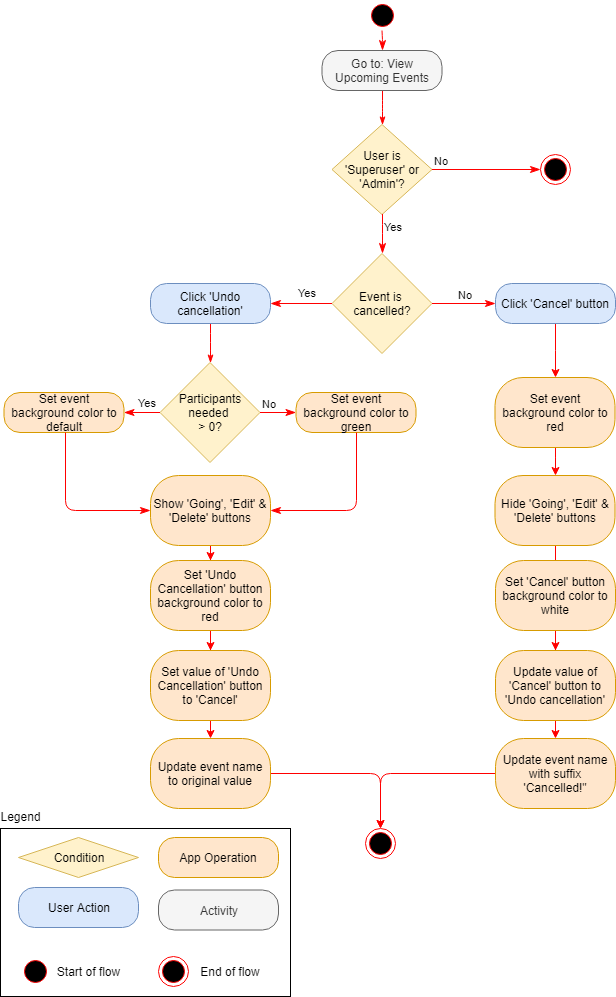

The diagram above was exported from draw.io. Its source (the exported page's mxGraphModel, read from the mxfile embedded in the PNG):
<mxGraphModel dx="1394" dy="834" grid="1" gridSize="10" guides="1" tooltips="1" connect="1" arrows="1" fold="1" page="1" pageScale="1" pageWidth="850" pageHeight="1100" math="0" shadow="0">
  <root>
    <mxCell id="KXwMSnsnPQE2IWETO5cS-0" />
    <mxCell id="KXwMSnsnPQE2IWETO5cS-1" parent="KXwMSnsnPQE2IWETO5cS-0" />
    <mxCell id="ZEjoY2936KlM-mOpF6Ow-9" value="User is 'Superuser' or 'Admin'?" style="rhombus;whiteSpace=wrap;html=1;fillColor=#fff2cc;strokeColor=#d6b656;aspect=fixed;" parent="KXwMSnsnPQE2IWETO5cS-1" vertex="1">
      <mxGeometry x="346.5" y="144" width="100" height="90" as="geometry" />
    </mxCell>
    <mxCell id="ZEjoY2936KlM-mOpF6Ow-10" value="No" style="edgeStyle=orthogonalEdgeStyle;html=1;align=left;verticalAlign=bottom;endArrow=classicThin;endSize=8;strokeColor=#ff0000;entryX=0;entryY=0.5;entryDx=0;entryDy=0;endFill=1;" parent="KXwMSnsnPQE2IWETO5cS-1" source="ZEjoY2936KlM-mOpF6Ow-9" target="ZEjoY2936KlM-mOpF6Ow-14" edge="1">
      <mxGeometry x="-1" relative="1" as="geometry">
        <mxPoint x="510" y="189" as="targetPoint" />
      </mxGeometry>
    </mxCell>
    <mxCell id="ZEjoY2936KlM-mOpF6Ow-11" value="Yes" style="edgeStyle=orthogonalEdgeStyle;html=1;align=left;verticalAlign=top;endArrow=classicThin;endSize=8;strokeColor=#ff0000;entryX=0.5;entryY=0;entryDx=0;entryDy=0;endFill=1;" parent="KXwMSnsnPQE2IWETO5cS-1" source="ZEjoY2936KlM-mOpF6Ow-9" target="ZEjoY2936KlM-mOpF6Ow-16" edge="1">
      <mxGeometry x="-1" relative="1" as="geometry">
        <mxPoint x="395" y="273" as="targetPoint" />
        <mxPoint x="398" y="232.59949599496008" as="sourcePoint" />
      </mxGeometry>
    </mxCell>
    <mxCell id="ZEjoY2936KlM-mOpF6Ow-14" value="" style="ellipse;html=1;shape=endState;fillColor=#000000;strokeColor=#ff0000;" parent="KXwMSnsnPQE2IWETO5cS-1" vertex="1">
      <mxGeometry x="555" y="174" width="30" height="30" as="geometry" />
    </mxCell>
    <mxCell id="ZEjoY2936KlM-mOpF6Ow-16" value="Event is &lt;br&gt;cancelled?" style="rhombus;whiteSpace=wrap;html=1;fillColor=#fff2cc;strokeColor=#d6b656;aspect=fixed;" parent="KXwMSnsnPQE2IWETO5cS-1" vertex="1">
      <mxGeometry x="346.5" y="273" width="100" height="100" as="geometry" />
    </mxCell>
    <mxCell id="ZEjoY2936KlM-mOpF6Ow-17" value="No" style="edgeStyle=orthogonalEdgeStyle;html=1;align=left;verticalAlign=bottom;endArrow=classicThin;endSize=8;strokeColor=#ff0000;entryX=0;entryY=0.5;entryDx=0;entryDy=0;endFill=1;" parent="KXwMSnsnPQE2IWETO5cS-1" source="ZEjoY2936KlM-mOpF6Ow-16" target="ZEjoY2936KlM-mOpF6Ow-19" edge="1">
      <mxGeometry x="-0.2598" relative="1" as="geometry">
        <mxPoint x="496" y="323" as="targetPoint" />
        <mxPoint as="offset" />
      </mxGeometry>
    </mxCell>
    <mxCell id="ZEjoY2936KlM-mOpF6Ow-18" value="Yes" style="edgeStyle=orthogonalEdgeStyle;html=1;align=left;verticalAlign=top;endArrow=classicThin;endSize=8;strokeColor=#ff0000;entryX=1;entryY=0.5;entryDx=0;entryDy=0;endFill=1;" parent="KXwMSnsnPQE2IWETO5cS-1" source="ZEjoY2936KlM-mOpF6Ow-16" target="AQ1hRE6fNSIFqvzBvwrL-0" edge="1">
      <mxGeometry x="0.187" y="-23" relative="1" as="geometry">
        <mxPoint x="405" y="423" as="targetPoint" />
        <mxPoint x="1" as="offset" />
      </mxGeometry>
    </mxCell>
    <mxCell id="AQ1hRE6fNSIFqvzBvwrL-5" value="" style="edgeStyle=orthogonalEdgeStyle;rounded=0;orthogonalLoop=1;jettySize=auto;html=1;strokeColor=#FF0000;" parent="KXwMSnsnPQE2IWETO5cS-1" source="ZEjoY2936KlM-mOpF6Ow-19" target="scEqqSktLgiiJKYhXrRY-0" edge="1">
      <mxGeometry relative="1" as="geometry" />
    </mxCell>
    <mxCell id="ZEjoY2936KlM-mOpF6Ow-19" value="Click 'Cancel' button" style="rounded=1;whiteSpace=wrap;html=1;arcSize=40;fillColor=#dae8fc;strokeColor=#6c8ebf;" parent="KXwMSnsnPQE2IWETO5cS-1" vertex="1">
      <mxGeometry x="510" y="303" width="120" height="40" as="geometry" />
    </mxCell>
    <mxCell id="AQ1hRE6fNSIFqvzBvwrL-7" value="" style="edgeStyle=orthogonalEdgeStyle;rounded=0;orthogonalLoop=1;jettySize=auto;html=1;strokeColor=#FF0000;" parent="KXwMSnsnPQE2IWETO5cS-1" source="AQ1hRE6fNSIFqvzBvwrL-4" target="AQ1hRE6fNSIFqvzBvwrL-6" edge="1">
      <mxGeometry relative="1" as="geometry" />
    </mxCell>
    <mxCell id="AQ1hRE6fNSIFqvzBvwrL-4" value="Hide 'Going', 'Edit' &amp;amp; 'Delete' buttons" style="rounded=1;whiteSpace=wrap;html=1;arcSize=40;fillColor=#ffe6cc;strokeColor=#d79b00;" parent="KXwMSnsnPQE2IWETO5cS-1" vertex="1">
      <mxGeometry x="509.5" y="495" width="120" height="70" as="geometry" />
    </mxCell>
    <mxCell id="AQ1hRE6fNSIFqvzBvwrL-21" value="" style="edgeStyle=orthogonalEdgeStyle;rounded=0;orthogonalLoop=1;jettySize=auto;html=1;strokeColor=#FF0000;" parent="KXwMSnsnPQE2IWETO5cS-1" source="AQ1hRE6fNSIFqvzBvwrL-6" target="scEqqSktLgiiJKYhXrRY-2" edge="1">
      <mxGeometry relative="1" as="geometry" />
    </mxCell>
    <mxCell id="AQ1hRE6fNSIFqvzBvwrL-6" value="Set 'Cancel' button background color to white" style="rounded=1;whiteSpace=wrap;html=1;arcSize=40;fillColor=#ffe6cc;strokeColor=#d79b00;" parent="KXwMSnsnPQE2IWETO5cS-1" vertex="1">
      <mxGeometry x="510" y="580" width="120" height="70" as="geometry" />
    </mxCell>
    <mxCell id="AQ1hRE6fNSIFqvzBvwrL-26" value="" style="edgeStyle=orthogonalEdgeStyle;rounded=1;orthogonalLoop=1;jettySize=auto;html=1;strokeColor=#FF0000;" parent="KXwMSnsnPQE2IWETO5cS-1" source="AQ1hRE6fNSIFqvzBvwrL-20" target="AQ1hRE6fNSIFqvzBvwrL-22" edge="1">
      <mxGeometry relative="1" as="geometry">
        <mxPoint x="430" y="793" as="targetPoint" />
      </mxGeometry>
    </mxCell>
    <mxCell id="AQ1hRE6fNSIFqvzBvwrL-20" value="Update event name with suffix 'Cancelled!&quot;" style="rounded=1;whiteSpace=wrap;html=1;arcSize=40;fillColor=#ffe6cc;strokeColor=#d79b00;" parent="KXwMSnsnPQE2IWETO5cS-1" vertex="1">
      <mxGeometry x="510" y="758" width="120" height="70" as="geometry" />
    </mxCell>
    <mxCell id="xp0j5sj5WAVfFx_vfrxj-7" value="" style="edgeStyle=orthogonalEdgeStyle;rounded=1;orthogonalLoop=1;jettySize=auto;html=1;endArrow=classicThin;endFill=1;strokeColor=#FF0000;" parent="KXwMSnsnPQE2IWETO5cS-1" source="AQ1hRE6fNSIFqvzBvwrL-0" target="xp0j5sj5WAVfFx_vfrxj-0" edge="1">
      <mxGeometry relative="1" as="geometry" />
    </mxCell>
    <mxCell id="AQ1hRE6fNSIFqvzBvwrL-0" value="Click 'Undo cancellation'" style="rounded=1;whiteSpace=wrap;html=1;arcSize=40;fillColor=#dae8fc;strokeColor=#6c8ebf;" parent="KXwMSnsnPQE2IWETO5cS-1" vertex="1">
      <mxGeometry x="165" y="303" width="120" height="40" as="geometry" />
    </mxCell>
    <mxCell id="AQ1hRE6fNSIFqvzBvwrL-9" value="" style="edgeStyle=orthogonalEdgeStyle;rounded=0;orthogonalLoop=1;jettySize=auto;html=1;strokeColor=#FF0000;" parent="KXwMSnsnPQE2IWETO5cS-1" source="AQ1hRE6fNSIFqvzBvwrL-2" target="AQ1hRE6fNSIFqvzBvwrL-8" edge="1">
      <mxGeometry relative="1" as="geometry" />
    </mxCell>
    <mxCell id="AQ1hRE6fNSIFqvzBvwrL-2" value="&lt;span&gt;Show 'Going', 'Edit' &amp;amp; 'Delete' buttons&lt;/span&gt;" style="rounded=1;whiteSpace=wrap;html=1;arcSize=40;fillColor=#ffe6cc;strokeColor=#d79b00;" parent="KXwMSnsnPQE2IWETO5cS-1" vertex="1">
      <mxGeometry x="165" y="495" width="120" height="70" as="geometry" />
    </mxCell>
    <mxCell id="AQ1hRE6fNSIFqvzBvwrL-19" value="" style="edgeStyle=orthogonalEdgeStyle;rounded=0;orthogonalLoop=1;jettySize=auto;html=1;strokeColor=#FF0000;entryX=0.5;entryY=0;entryDx=0;entryDy=0;" parent="KXwMSnsnPQE2IWETO5cS-1" source="AQ1hRE6fNSIFqvzBvwrL-8" target="scEqqSktLgiiJKYhXrRY-5" edge="1">
      <mxGeometry relative="1" as="geometry" />
    </mxCell>
    <mxCell id="AQ1hRE6fNSIFqvzBvwrL-8" value="Set 'Undo Cancellation' button background color to red&lt;br&gt;" style="rounded=1;whiteSpace=wrap;html=1;arcSize=40;fillColor=#ffe6cc;strokeColor=#d79b00;" parent="KXwMSnsnPQE2IWETO5cS-1" vertex="1">
      <mxGeometry x="165" y="580" width="120" height="70" as="geometry" />
    </mxCell>
    <mxCell id="AQ1hRE6fNSIFqvzBvwrL-24" value="" style="edgeStyle=orthogonalEdgeStyle;rounded=1;orthogonalLoop=1;jettySize=auto;html=1;strokeColor=#FF0000;entryX=0.5;entryY=0;entryDx=0;entryDy=0;" parent="KXwMSnsnPQE2IWETO5cS-1" source="AQ1hRE6fNSIFqvzBvwrL-18" target="AQ1hRE6fNSIFqvzBvwrL-22" edge="1">
      <mxGeometry relative="1" as="geometry">
        <mxPoint x="379" y="793" as="targetPoint" />
      </mxGeometry>
    </mxCell>
    <mxCell id="AQ1hRE6fNSIFqvzBvwrL-18" value="Update event name to original value&lt;br&gt;" style="rounded=1;whiteSpace=wrap;html=1;arcSize=40;fillColor=#ffe6cc;strokeColor=#d79b00;" parent="KXwMSnsnPQE2IWETO5cS-1" vertex="1">
      <mxGeometry x="165" y="758" width="120" height="70" as="geometry" />
    </mxCell>
    <mxCell id="AQ1hRE6fNSIFqvzBvwrL-22" value="" style="ellipse;html=1;shape=endState;fillColor=#000000;strokeColor=#ff0000;" parent="KXwMSnsnPQE2IWETO5cS-1" vertex="1">
      <mxGeometry x="380" y="848" width="30" height="30" as="geometry" />
    </mxCell>
    <mxCell id="jkt1hpQmaYaCnPR_mp3s-0" value="" style="rounded=0;whiteSpace=wrap;html=1;fillColor=none;" parent="KXwMSnsnPQE2IWETO5cS-1" vertex="1">
      <mxGeometry x="15" y="848" width="290" height="168" as="geometry" />
    </mxCell>
    <mxCell id="jkt1hpQmaYaCnPR_mp3s-1" value="User Action" style="rounded=1;whiteSpace=wrap;html=1;arcSize=40;fillColor=#dae8fc;strokeColor=#6c8ebf;" parent="KXwMSnsnPQE2IWETO5cS-1" vertex="1">
      <mxGeometry x="33" y="907" width="120" height="40" as="geometry" />
    </mxCell>
    <mxCell id="jkt1hpQmaYaCnPR_mp3s-2" value="Legend" style="text;html=1;strokeColor=none;fillColor=none;align=center;verticalAlign=middle;whiteSpace=wrap;rounded=0;" parent="KXwMSnsnPQE2IWETO5cS-1" vertex="1">
      <mxGeometry x="15" y="826" width="40" height="20" as="geometry" />
    </mxCell>
    <mxCell id="jkt1hpQmaYaCnPR_mp3s-3" value="Activity" style="rounded=1;whiteSpace=wrap;html=1;arcSize=40;fillColor=#f5f5f5;strokeColor=#666666;fontColor=#333333;" parent="KXwMSnsnPQE2IWETO5cS-1" vertex="1">
      <mxGeometry x="173" y="909.5" width="120" height="40" as="geometry" />
    </mxCell>
    <mxCell id="jkt1hpQmaYaCnPR_mp3s-4" value="Condition" style="rhombus;whiteSpace=wrap;html=1;fillColor=#fff2cc;strokeColor=#d6b656;" parent="KXwMSnsnPQE2IWETO5cS-1" vertex="1">
      <mxGeometry x="33" y="857" width="120" height="40" as="geometry" />
    </mxCell>
    <mxCell id="jkt1hpQmaYaCnPR_mp3s-5" value="App Operation" style="rounded=1;whiteSpace=wrap;html=1;arcSize=40;fillColor=#ffe6cc;strokeColor=#d79b00;" parent="KXwMSnsnPQE2IWETO5cS-1" vertex="1">
      <mxGeometry x="173" y="857" width="120" height="40" as="geometry" />
    </mxCell>
    <mxCell id="jkt1hpQmaYaCnPR_mp3s-6" value="" style="ellipse;html=1;shape=startState;fillColor=#000000;strokeColor=#ff0000;" parent="KXwMSnsnPQE2IWETO5cS-1" vertex="1">
      <mxGeometry x="35" y="976" width="30" height="30" as="geometry" />
    </mxCell>
    <mxCell id="jkt1hpQmaYaCnPR_mp3s-7" value="" style="ellipse;html=1;shape=endState;fillColor=#000000;strokeColor=#ff0000;" parent="KXwMSnsnPQE2IWETO5cS-1" vertex="1">
      <mxGeometry x="173" y="976" width="30" height="30" as="geometry" />
    </mxCell>
    <mxCell id="jkt1hpQmaYaCnPR_mp3s-8" value="Start of flow" style="text;html=1;strokeColor=none;fillColor=none;align=center;verticalAlign=middle;whiteSpace=wrap;rounded=0;" parent="KXwMSnsnPQE2IWETO5cS-1" vertex="1">
      <mxGeometry x="65" y="981" width="75" height="20" as="geometry" />
    </mxCell>
    <mxCell id="jkt1hpQmaYaCnPR_mp3s-9" value="End of flow" style="text;html=1;strokeColor=none;fillColor=none;align=center;verticalAlign=middle;whiteSpace=wrap;rounded=0;" parent="KXwMSnsnPQE2IWETO5cS-1" vertex="1">
      <mxGeometry x="210" y="981" width="70" height="20" as="geometry" />
    </mxCell>
    <mxCell id="htcLRL2sJJFAXL9D56_N-0" value="" style="ellipse;html=1;shape=startState;fillColor=#000000;strokeColor=#ff0000;" parent="KXwMSnsnPQE2IWETO5cS-1" vertex="1">
      <mxGeometry x="381.5" y="20" width="30" height="30" as="geometry" />
    </mxCell>
    <mxCell id="htcLRL2sJJFAXL9D56_N-1" value="" style="edgeStyle=orthogonalEdgeStyle;html=1;verticalAlign=bottom;endArrow=classicThin;endSize=8;strokeColor=#ff0000;entryX=0.5;entryY=0;entryDx=0;entryDy=0;endFill=1;" parent="KXwMSnsnPQE2IWETO5cS-1" source="htcLRL2sJJFAXL9D56_N-0" target="htcLRL2sJJFAXL9D56_N-3" edge="1">
      <mxGeometry relative="1" as="geometry">
        <mxPoint x="396.5" y="116" as="targetPoint" />
      </mxGeometry>
    </mxCell>
    <mxCell id="Bn_cxHyuuNWnoyxgfgQU-0" value="" style="edgeStyle=orthogonalEdgeStyle;rounded=1;orthogonalLoop=1;jettySize=auto;html=1;endArrow=classicThin;endFill=1;strokeColor=#FF0000;" parent="KXwMSnsnPQE2IWETO5cS-1" source="htcLRL2sJJFAXL9D56_N-3" target="ZEjoY2936KlM-mOpF6Ow-9" edge="1">
      <mxGeometry relative="1" as="geometry" />
    </mxCell>
    <UserObject label="Go to: View Upcoming Events&lt;br&gt;" link="data:page/id,Ex7WgHcFHS8eePfZnIjG" id="htcLRL2sJJFAXL9D56_N-3">
      <mxCell style="rounded=1;whiteSpace=wrap;html=1;arcSize=40;fontColor=#333333;fillColor=#f5f5f5;strokeColor=#666666;" parent="KXwMSnsnPQE2IWETO5cS-1" vertex="1">
        <mxGeometry x="336.5" y="70" width="120" height="40" as="geometry" />
      </mxCell>
    </UserObject>
    <mxCell id="xp0j5sj5WAVfFx_vfrxj-0" value="Participants needed &lt;br&gt;&amp;gt; 0?&lt;br&gt;" style="rhombus;whiteSpace=wrap;html=1;fillColor=#fff2cc;strokeColor=#d6b656;" parent="KXwMSnsnPQE2IWETO5cS-1" vertex="1">
      <mxGeometry x="174.5" y="382" width="100" height="100" as="geometry" />
    </mxCell>
    <mxCell id="xp0j5sj5WAVfFx_vfrxj-1" value="No" style="edgeStyle=orthogonalEdgeStyle;html=1;align=left;verticalAlign=bottom;endArrow=classicThin;endSize=8;strokeColor=#ff0000;endFill=1;" parent="KXwMSnsnPQE2IWETO5cS-1" source="xp0j5sj5WAVfFx_vfrxj-0" target="xp0j5sj5WAVfFx_vfrxj-3" edge="1">
      <mxGeometry x="-1" relative="1" as="geometry">
        <mxPoint x="339.5" y="432" as="targetPoint" />
      </mxGeometry>
    </mxCell>
    <mxCell id="xp0j5sj5WAVfFx_vfrxj-2" value="Yes" style="edgeStyle=orthogonalEdgeStyle;html=1;align=left;verticalAlign=top;endArrow=classicThin;endSize=8;strokeColor=#ff0000;endFill=1;" parent="KXwMSnsnPQE2IWETO5cS-1" source="xp0j5sj5WAVfFx_vfrxj-0" target="xp0j5sj5WAVfFx_vfrxj-5" edge="1">
      <mxGeometry x="0.3611" y="-22" relative="1" as="geometry">
        <mxPoint x="109.5" y="432" as="targetPoint" />
        <mxPoint as="offset" />
      </mxGeometry>
    </mxCell>
    <mxCell id="xp0j5sj5WAVfFx_vfrxj-3" value="Set event background color to green" style="rounded=1;whiteSpace=wrap;html=1;arcSize=40;fillColor=#ffe6cc;strokeColor=#d79b00;" parent="KXwMSnsnPQE2IWETO5cS-1" vertex="1">
      <mxGeometry x="310.5" y="412" width="120" height="40" as="geometry" />
    </mxCell>
    <mxCell id="xp0j5sj5WAVfFx_vfrxj-4" value="" style="edgeStyle=orthogonalEdgeStyle;html=1;verticalAlign=bottom;endArrow=classicThin;endSize=8;strokeColor=#ff0000;entryX=1;entryY=0.5;entryDx=0;entryDy=0;endFill=1;" parent="KXwMSnsnPQE2IWETO5cS-1" source="xp0j5sj5WAVfFx_vfrxj-3" target="AQ1hRE6fNSIFqvzBvwrL-2" edge="1">
      <mxGeometry relative="1" as="geometry">
        <mxPoint x="224.5" y="575" as="targetPoint" />
        <Array as="points">
          <mxPoint x="371" y="530" />
        </Array>
      </mxGeometry>
    </mxCell>
    <mxCell id="xp0j5sj5WAVfFx_vfrxj-5" value="Set event background color to default" style="rounded=1;whiteSpace=wrap;html=1;arcSize=40;fillColor=#ffe6cc;strokeColor=#d79b00;" parent="KXwMSnsnPQE2IWETO5cS-1" vertex="1">
      <mxGeometry x="18.5" y="412" width="120" height="40" as="geometry" />
    </mxCell>
    <mxCell id="xp0j5sj5WAVfFx_vfrxj-6" value="" style="edgeStyle=orthogonalEdgeStyle;html=1;verticalAlign=bottom;endArrow=classicThin;endSize=8;strokeColor=#ff0000;endFill=1;entryX=0;entryY=0.5;entryDx=0;entryDy=0;" parent="KXwMSnsnPQE2IWETO5cS-1" source="xp0j5sj5WAVfFx_vfrxj-5" target="AQ1hRE6fNSIFqvzBvwrL-2" edge="1">
      <mxGeometry relative="1" as="geometry">
        <mxPoint x="224.5" y="575" as="targetPoint" />
        <Array as="points">
          <mxPoint x="80" y="530" />
        </Array>
      </mxGeometry>
    </mxCell>
    <mxCell id="scEqqSktLgiiJKYhXrRY-1" value="" style="edgeStyle=orthogonalEdgeStyle;rounded=1;orthogonalLoop=1;jettySize=auto;html=1;strokeColor=#FF0000;" edge="1" parent="KXwMSnsnPQE2IWETO5cS-1" source="scEqqSktLgiiJKYhXrRY-0" target="AQ1hRE6fNSIFqvzBvwrL-4">
      <mxGeometry relative="1" as="geometry" />
    </mxCell>
    <mxCell id="scEqqSktLgiiJKYhXrRY-0" value="Set event background color to red" style="rounded=1;whiteSpace=wrap;html=1;arcSize=40;fillColor=#ffe6cc;strokeColor=#d79b00;" vertex="1" parent="KXwMSnsnPQE2IWETO5cS-1">
      <mxGeometry x="509.5" y="397" width="120" height="70" as="geometry" />
    </mxCell>
    <mxCell id="scEqqSktLgiiJKYhXrRY-4" value="" style="edgeStyle=orthogonalEdgeStyle;rounded=1;orthogonalLoop=1;jettySize=auto;html=1;strokeColor=#FF0000;entryX=0.5;entryY=0;entryDx=0;entryDy=0;" edge="1" parent="KXwMSnsnPQE2IWETO5cS-1" source="scEqqSktLgiiJKYhXrRY-2" target="AQ1hRE6fNSIFqvzBvwrL-20">
      <mxGeometry relative="1" as="geometry">
        <mxPoint x="710" y="672" as="targetPoint" />
      </mxGeometry>
    </mxCell>
    <mxCell id="scEqqSktLgiiJKYhXrRY-2" value="Update value of 'Cancel' button to 'Undo cancellation'" style="rounded=1;whiteSpace=wrap;html=1;arcSize=40;fillColor=#ffe6cc;strokeColor=#d79b00;" vertex="1" parent="KXwMSnsnPQE2IWETO5cS-1">
      <mxGeometry x="510" y="670" width="120" height="70" as="geometry" />
    </mxCell>
    <mxCell id="scEqqSktLgiiJKYhXrRY-7" value="" style="edgeStyle=orthogonalEdgeStyle;rounded=1;orthogonalLoop=1;jettySize=auto;html=1;strokeColor=#FF0000;" edge="1" parent="KXwMSnsnPQE2IWETO5cS-1" source="scEqqSktLgiiJKYhXrRY-5" target="AQ1hRE6fNSIFqvzBvwrL-18">
      <mxGeometry relative="1" as="geometry">
        <mxPoint x="365" y="705" as="targetPoint" />
      </mxGeometry>
    </mxCell>
    <mxCell id="scEqqSktLgiiJKYhXrRY-5" value="Set value of 'Undo Cancellation' button to 'Cancel'&lt;br&gt;" style="rounded=1;whiteSpace=wrap;html=1;arcSize=40;fillColor=#ffe6cc;strokeColor=#d79b00;" vertex="1" parent="KXwMSnsnPQE2IWETO5cS-1">
      <mxGeometry x="165" y="670" width="120" height="70" as="geometry" />
    </mxCell>
  </root>
</mxGraphModel>